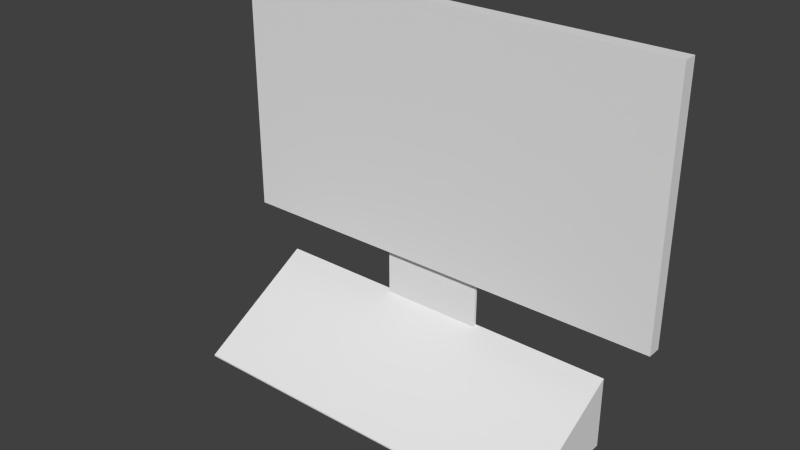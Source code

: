 # Source: ordinador2.blend  (saved by Blender 2.68.0; exported with 4.5.12 LTS)
import bpy
from mathutils import Matrix  # noqa: F401  (used for matrix-valued properties, if any)

bpy.ops.wm.read_factory_settings(use_empty=True)
scene = bpy.context.scene
scene.name = 'Scene'

# ---- collections
col_collection_1 = bpy.data.collections.new('Collection 1'); scene.collection.children.link(col_collection_1)

# ---- materials (node trees are filled in below, after node groups)
mat_material_003 = bpy.data.materials.new('Material.003')
mat_material_003.alpha_threshold = 0.0
mat_material_003.use_transparent_shadow = False
mat_material_003.roughness = 0.5
mat_material_003.line_color = (0.0, 0.0, 0.0, 1.0)
mat_material_002 = bpy.data.materials.new('Material.002')
mat_material_002.alpha_threshold = 0.0
mat_material_002.use_transparent_shadow = False
mat_material_002.roughness = 0.5
mat_material_002.line_color = (0.0, 0.0, 0.0, 1.0)
mat_material_001 = bpy.data.materials.new('Material.001')
mat_material_001.alpha_threshold = 0.0
mat_material_001.use_transparent_shadow = False
mat_material_001.roughness = 0.5
mat_material_001.line_color = (0.0, 0.0, 0.0, 1.0)

# ---- material node trees

# ---- world
world_world = bpy.data.worlds.new('World'); scene.world = world_world
world_world.color = (0.05088, 0.05088, 0.05088)
world_world.use_sun_shadow = False
world_world.sun_shadow_jitter_overblur = 0.0
world_world.cycles.sampling_method = 'MANUAL'
world_world.cycles.sample_map_resolution = 256

# ---- meshes
me_cube_003 = bpy.data.meshes.new('Cube.003')
me_cube_003.from_pydata([(-1.0, -1.0, -1.0), (-1.0, 1.0, -1.0), (1.0, 1.0, -1.0), (1.0, -1.0, -1.0), (-1.0, -1.0, 1.0), (-1.0, 1.0, 1.0), (1.0, 1.0, 1.0), (1.0, -1.0, 1.0)], [], [(4, 5, 1, 0), (5, 6, 2, 1), (6, 7, 3, 2), (7, 4, 0, 3), (0, 1, 2, 3), (7, 6, 5, 4)])
_uv = me_cube_003.uv_layers.new(name='UV coord')
_uv.uv.foreach_set('vector', [0.603, 0.7239, 0.6039, 0.7244, 0.5928, 0.427, 0.5921, 0.4278, 0.6039, 0.7244, 0.5006, 0.7273, 0.5006, 0.4224, 0.5928, 0.427, 0.5006, 0.7273, 0.5002, 0.7268, 0.5002, 0.4232, 0.5006, 0.4224, 0.5002, 0.7268, 0.603, 0.7239, 0.5921, 0.4278, 0.5002, 0.4232, 0.5921, 0.4278, 0.5928, 0.427, 0.5006, 0.4224, 0.5002, 0.4232, 0.5002, 0.7268, 0.5006, 0.7273, 0.6039, 0.7244, 0.603, 0.7239])
me_cube_003.materials.append(mat_material_003)
me_cube_003.use_remesh_preserve_volume = False
me_cube_003.use_remesh_preserve_attributes = False
me_cube_003.use_mirror_vertex_groups = False
me_cube_003.update()
me_cube_017 = bpy.data.meshes.new('Cube.017')
me_cube_017.from_pydata([(-1.0, -1.0, -1.0), (-1.0, 1.0, -1.0), (1.0, 1.0, -1.0), (1.0, -1.0, -1.0), (-1.0, -1.0, -0.9761), (-1.0, 1.0, 0.1792), (1.0, 1.0, 0.1792), (1.0, -1.0, -0.9761)], [], [(4, 5, 1, 0), (5, 6, 2, 1), (6, 7, 3, 2), (7, 4, 0, 3), (0, 1, 2, 3), (7, 6, 5, 4)])
_uv = me_cube_017.uv_layers.new(name='UVMap')
_uv.uv.foreach_set('vector', [1.0, 0.4474, 0.9453, 0.4461, 0.9108, 0.0, 0.9994, 0.4408, 0.9453, 0.4461, 0.0, 1.0, 0.01594, 0.7339, 0.9108, 0.0, 0.0, 1.0, 0.2227, 0.8904, 0.2228, 0.886, 0.01594, 0.7339, 0.2227, 0.8904, 1.0, 0.4474, 0.9994, 0.4408, 0.2228, 0.886, 0.9994, 0.4408, 0.9108, 0.0, 0.01594, 0.7339, 0.2228, 0.886, 1.0, 0.0, 0.8711, 0.9752, 0.1451, 1.0, 0.0, 0.07659])
me_cube_017.materials.append(mat_material_002)
me_cube_017.use_remesh_preserve_volume = False
me_cube_017.use_remesh_preserve_attributes = False
me_cube_017.use_mirror_vertex_groups = False
me_cube_017.update()
me_cube_020 = bpy.data.meshes.new('Cube.020')
me_cube_020.from_pydata([(-1.0, -1.0, -1.0), (-1.0, 1.0, -1.0), (1.0, 1.0, -1.0), (1.0, -1.0, -1.0), (-1.0, -1.0, 1.0), (-1.0, 1.0, 1.0), (1.0, 1.0, 1.0), (1.0, -1.0, 1.0), (-1.0, 1.0, -1.0), (1.0, 1.0, -1.0), (-1.0, 1.0, 1.0), (1.0, 1.0, 1.0)], [], [(4, 5, 1, 0), (6, 7, 3, 2), (7, 4, 0, 3), (0, 1, 2, 3), (7, 6, 5, 4), (10, 11, 9, 8)])
_uv = me_cube_020.uv_layers.new(name='UVMap')
_uv.uv.foreach_set('vector', [0.06568, 0.2007, 0.03476, 0.1915, 0.0, 0.8134, 0.03336, 0.8047, 0.9773, 0.0, 0.9844, 0.02263, 1.0, 0.9774, 0.9931, 1.0, 0.7999, 0.9999, 8.943e-05, 0.9999, 8.949e-05, 8.943e-05, 0.7999, 8.943e-05, 0.03336, 0.8047, 0.0, 0.8134, 0.9931, 1.0, 1.0, 0.9774, 0.9844, 0.02263, 0.9773, 0.0, 0.03476, 0.1915, 0.06568, 0.2007, 0.03476, 0.1915, 0.9773, 0.0, 0.9931, 1.0, 0.0, 0.8134])
me_cube_020.materials.append(mat_material_001)
me_cube_020.use_remesh_preserve_volume = False
me_cube_020.use_remesh_preserve_attributes = False
me_cube_020.use_mirror_vertex_groups = False
me_cube_020.update()

# ---- objects
ob_cube_002 = bpy.data.objects.new('Cube.002', me_cube_003)
ob_cube_006 = bpy.data.objects.new('Cube.006', me_cube_017)
ob_cube_009 = bpy.data.objects.new('Cube.009', me_cube_020)

# ---- transforms, parenting, visibility, modifiers, constraints
ob_cube_002.location = (1.603, 2.073, 2.596)
ob_cube_002.scale = (1.0, 0.025, 3.0)
ob_cube_002.lineart.crease_threshold = 0.0
ob_cube_006.location = (1.669, 0.9204, 0.0)
ob_cube_006.scale = (3.582, 1.186, 1.186)
ob_cube_006.lineart.crease_threshold = 0.0
ob_cube_009.location = (1.786, 2.012, 3.589)
ob_cube_009.scale = (4.343, 0.1339, 2.442)
ob_cube_009.lineart.crease_threshold = 0.0

# ---- collection membership
col_collection_1.objects.link(ob_cube_002)
col_collection_1.objects.link(ob_cube_006)
col_collection_1.objects.link(ob_cube_009)

# ---- scene / render settings (as saved in the file)
scene.frame_start = 1; scene.frame_end = 250; scene.frame_set(1)
scene.render.engine = 'BLENDER_EEVEE_NEXT'
scene.render.image_settings.color_mode = 'RGB'
scene.render.image_settings.compression = 90
scene.render.resolution_percentage = 50
scene.render.dither_intensity = 0.0
scene.cycles.use_denoising = False
scene.cycles.samples = 10
scene.cycles.sampling_pattern = 'TABULATED_SOBOL'
scene.cycles.light_sampling_threshold = 0.0
scene.cycles.use_adaptive_sampling = False
scene.cycles.use_light_tree = False
scene.cycles.blur_glossy = 0.0
scene.cycles.volume_bounces = 1
scene.cycles.pixel_filter_type = 'GAUSSIAN'
scene.cycles.sample_clamp_indirect = 0.0
scene.view_settings.view_transform = 'Standard'
bpy.context.view_layer.update()

# ---- added for rendering (the .blend has no active camera and no usable light): camera, sun
cam_auto = bpy.data.cameras.new('AutoCamera')
cam_auto.lens = 50.0
cam_auto.sensor_width = 36.0
cam_auto.clip_end = 1000.0
ob_auto_camera = bpy.data.objects.new('AutoCamera', cam_auto)
scene.collection.objects.link(ob_auto_camera)
ob_auto_camera.location = (12.4703, -11.88, 10.9699)
ob_auto_camera.rotation_euler = (1.09748, -7.21219e-08, 0.694738)
scene.camera = ob_auto_camera
light_auto_sun = bpy.data.lights.new('AutoSun', 'SUN')
light_auto_sun.energy = 3.0
light_auto_sun.angle = 0.0523599
ob_auto_sun = bpy.data.objects.new('AutoSun', light_auto_sun)
scene.collection.objects.link(ob_auto_sun)
ob_auto_sun.rotation_euler = (0.872665, 0.174533, 0.523599)
bpy.context.view_layer.update()
